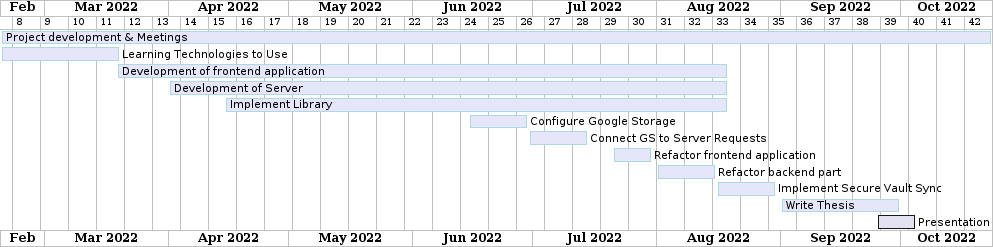

The diagram above was rendered by PlantUML. Its source (embedded in the PNG):
@startgantt GantDiagram
printscale weekly
Project starts the 18th of february 2022
[Project development & Meetings] as [TASK1] starts 2022-02-18
[Learning Technologies to Use] as [TASK2] starts 2022-02-18
[Development of frontend application] as [TASK3] starts 2022-03-19
[Development of Server] as [TASK4] starts 2022-04-01
[Implement Library] as [TASK7] starts 2022-04-15
[Configure Google Storage] as [TASK5] starts 2022-06-15
[Connect GS to Server Requests] as [TASK6] starts 2022-06-30
[Refactor frontend application] as [TASK8] starts 2022-07-21
[Refactor backend part] as [TASK9] starts 2022-08-01
[Implement Secure Vault Sync] as [TASK10] starts 2022-08-16
[Write Thesis] as [TASK11] starts 2022-09-01
[Presentation] as [TASK12] starts 2022-09-25

[TASK1] lasts 248 days
[TASK2] lasts 30 days
[TASK3] lasts 153 days
[TASK4] lasts 140 days
[TASK5] lasts 15 days
[TASK6] lasts 15 days
[TASK7] lasts 126 days
[TASK8] lasts 10 days
[TASK9] lasts 15 days
[TASK10] lasts 15 days
[TASK11] lasts 30 days
[TASK12] lasts 10 days

[TASK1] is colored in Lavender/LightBlue
[TASK2] is colored in Lavender/LightBlue
[TASK3] is colored in Lavender/LightBlue
[TASK4] is colored in Lavender/LightBlue
[TASK5] is colored in Lavender/LightBlue
[TASK6] is colored in Lavender/LightBlue
[TASK7] is colored in Lavender/LightBlue
[TASK8] is colored in Lavender/LightBlue
[TASK9] is colored in Lavender/LightBlue
[TASK10] is colored in Lavender/LightBlue
[TASK11] is colored in Lavender/LightBlue

@endgantt